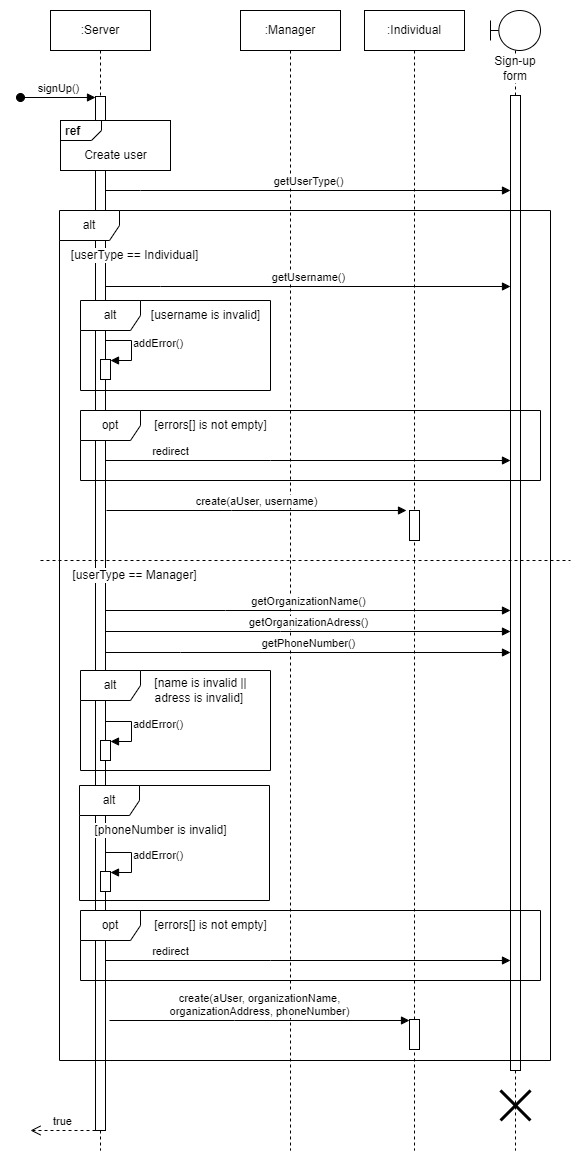

The diagram above was exported from draw.io. Its source (the exported page's mxGraphModel, read from the mxfile embedded in the PNG):
<mxGraphModel dx="1434" dy="796" grid="1" gridSize="10" guides="1" tooltips="1" connect="1" arrows="1" fold="1" page="1" pageScale="1" pageWidth="850" pageHeight="1100" math="0" shadow="0">
  <root>
    <mxCell id="0" />
    <mxCell id="1" parent="0" />
    <mxCell id="aM9ryv3xv72pqoxQDRHE-1" value=":Server" style="shape=umlLifeline;perimeter=lifelinePerimeter;whiteSpace=wrap;html=1;container=0;dropTarget=0;collapsible=0;recursiveResize=0;outlineConnect=0;portConstraint=eastwest;newEdgeStyle={&quot;edgeStyle&quot;:&quot;elbowEdgeStyle&quot;,&quot;elbow&quot;:&quot;vertical&quot;,&quot;curved&quot;:0,&quot;rounded&quot;:0};" parent="1" vertex="1">
      <mxGeometry x="40" y="20" width="100" height="800" as="geometry" />
    </mxCell>
    <mxCell id="aM9ryv3xv72pqoxQDRHE-2" value="" style="html=1;points=[];perimeter=orthogonalPerimeter;outlineConnect=0;targetShapes=umlLifeline;portConstraint=eastwest;newEdgeStyle={&quot;edgeStyle&quot;:&quot;elbowEdgeStyle&quot;,&quot;elbow&quot;:&quot;vertical&quot;,&quot;curved&quot;:0,&quot;rounded&quot;:0};" parent="aM9ryv3xv72pqoxQDRHE-1" vertex="1">
      <mxGeometry x="45" y="86" width="10" height="674" as="geometry" />
    </mxCell>
    <mxCell id="aM9ryv3xv72pqoxQDRHE-3" value="createUser()" style="html=1;verticalAlign=bottom;startArrow=oval;endArrow=block;startSize=8;edgeStyle=elbowEdgeStyle;elbow=vertical;curved=0;rounded=0;" parent="aM9ryv3xv72pqoxQDRHE-1" edge="1">
      <mxGeometry relative="1" as="geometry">
        <mxPoint x="-30" y="87" as="sourcePoint" />
        <mxPoint x="45" y="87" as="targetPoint" />
      </mxGeometry>
    </mxCell>
    <mxCell id="ertNxrZR7kzup60SlBhs-2" value="" style="html=1;points=[];perimeter=orthogonalPerimeter;outlineConnect=0;targetShapes=umlLifeline;portConstraint=eastwest;newEdgeStyle={&quot;edgeStyle&quot;:&quot;elbowEdgeStyle&quot;,&quot;elbow&quot;:&quot;vertical&quot;,&quot;curved&quot;:0,&quot;rounded&quot;:0};" parent="aM9ryv3xv72pqoxQDRHE-1" vertex="1">
      <mxGeometry x="50" y="239" width="10" height="20" as="geometry" />
    </mxCell>
    <mxCell id="ertNxrZR7kzup60SlBhs-1" value="addError()" style="html=1;verticalAlign=middle;endArrow=block;edgeStyle=orthogonalEdgeStyle;elbow=vertical;rounded=0;labelPosition=right;verticalLabelPosition=middle;align=left;" parent="aM9ryv3xv72pqoxQDRHE-1" edge="1">
      <mxGeometry relative="1" as="geometry">
        <mxPoint x="55" y="230" as="sourcePoint" />
        <Array as="points">
          <mxPoint x="55" y="220" />
          <mxPoint x="81" y="220" />
          <mxPoint x="81" y="240" />
        </Array>
        <mxPoint x="60" y="240" as="targetPoint" />
      </mxGeometry>
    </mxCell>
    <mxCell id="aM9ryv3xv72pqoxQDRHE-5" value=":User" style="shape=umlLifeline;perimeter=lifelinePerimeter;whiteSpace=wrap;html=1;container=0;dropTarget=0;collapsible=0;recursiveResize=0;outlineConnect=0;portConstraint=eastwest;newEdgeStyle={&quot;edgeStyle&quot;:&quot;elbowEdgeStyle&quot;,&quot;elbow&quot;:&quot;vertical&quot;,&quot;curved&quot;:0,&quot;rounded&quot;:0};" parent="1" vertex="1">
      <mxGeometry x="220" y="40" width="100" height="780" as="geometry" />
    </mxCell>
    <mxCell id="sUcBGqF7M2ux5lnRDkqV-3" value="" style="html=1;points=[];perimeter=orthogonalPerimeter;outlineConnect=0;targetShapes=umlLifeline;portConstraint=eastwest;newEdgeStyle={&quot;edgeStyle&quot;:&quot;elbowEdgeStyle&quot;,&quot;elbow&quot;:&quot;vertical&quot;,&quot;curved&quot;:0,&quot;rounded&quot;:0};" parent="aM9ryv3xv72pqoxQDRHE-5" vertex="1">
      <mxGeometry x="45" y="670" width="10" height="80" as="geometry" />
    </mxCell>
    <mxCell id="TAwl0cOHtx2V95aztMOj-3" value="Sign-up form" style="shape=umlLifeline;perimeter=lifelinePerimeter;whiteSpace=wrap;html=1;container=1;dropTarget=0;collapsible=0;recursiveResize=0;outlineConnect=0;portConstraint=eastwest;newEdgeStyle={&quot;edgeStyle&quot;:&quot;elbowEdgeStyle&quot;,&quot;elbow&quot;:&quot;vertical&quot;,&quot;curved&quot;:0,&quot;rounded&quot;:0};participant=umlBoundary;verticalAlign=middle;labelPosition=center;verticalLabelPosition=middle;align=center;horizontal=1;spacingBottom=0;spacingTop=75;labelBackgroundColor=default;" parent="1" vertex="1">
      <mxGeometry x="360" y="20" width="50" height="800" as="geometry" />
    </mxCell>
    <mxCell id="TAwl0cOHtx2V95aztMOj-4" value="" style="html=1;points=[];perimeter=orthogonalPerimeter;outlineConnect=0;targetShapes=umlLifeline;portConstraint=eastwest;newEdgeStyle={&quot;edgeStyle&quot;:&quot;elbowEdgeStyle&quot;,&quot;elbow&quot;:&quot;vertical&quot;,&quot;curved&quot;:0,&quot;rounded&quot;:0};" parent="TAwl0cOHtx2V95aztMOj-3" vertex="1">
      <mxGeometry x="20" y="85" width="10" height="585" as="geometry" />
    </mxCell>
    <mxCell id="TAwl0cOHtx2V95aztMOj-5" value="getFullName()" style="html=1;verticalAlign=bottom;endArrow=block;edgeStyle=elbowEdgeStyle;elbow=vertical;curved=0;rounded=0;" parent="1" target="TAwl0cOHtx2V95aztMOj-4" edge="1">
      <mxGeometry relative="1" as="geometry">
        <mxPoint x="95" y="146" as="sourcePoint" />
        <Array as="points">
          <mxPoint x="170" y="120" />
          <mxPoint x="190" y="146" />
        </Array>
        <mxPoint x="370" y="146" as="targetPoint" />
      </mxGeometry>
    </mxCell>
    <mxCell id="TAwl0cOHtx2V95aztMOj-7" value="getEmail()" style="html=1;verticalAlign=bottom;endArrow=block;edgeStyle=elbowEdgeStyle;elbow=vertical;curved=0;rounded=0;" parent="1" target="TAwl0cOHtx2V95aztMOj-4" edge="1">
      <mxGeometry relative="1" as="geometry">
        <mxPoint x="95" y="165" as="sourcePoint" />
        <Array as="points">
          <mxPoint x="170" y="140" />
          <mxPoint x="195" y="165" />
        </Array>
        <mxPoint x="310" y="165" as="targetPoint" />
      </mxGeometry>
    </mxCell>
    <mxCell id="TAwl0cOHtx2V95aztMOj-8" value="getPassword()" style="html=1;verticalAlign=bottom;endArrow=block;edgeStyle=elbowEdgeStyle;elbow=vertical;curved=0;rounded=0;" parent="1" target="TAwl0cOHtx2V95aztMOj-4" edge="1">
      <mxGeometry relative="1" as="geometry">
        <mxPoint x="95" y="185" as="sourcePoint" />
        <Array as="points">
          <mxPoint x="160" y="160" />
          <mxPoint x="205" y="185" />
        </Array>
        <mxPoint x="370" y="185" as="targetPoint" />
      </mxGeometry>
    </mxCell>
    <mxCell id="dMGr9izKR0gs_qmIWtMV-1" value="aUser" style="html=1;verticalAlign=bottom;endArrow=open;dashed=1;endSize=8;edgeStyle=elbowEdgeStyle;elbow=vertical;curved=0;rounded=0;" parent="1" source="aM9ryv3xv72pqoxQDRHE-2" edge="1">
      <mxGeometry x="0.0154" relative="1" as="geometry">
        <mxPoint x="20" y="780" as="targetPoint" />
        <Array as="points">
          <mxPoint x="70" y="780" />
          <mxPoint x="50" y="1060" />
          <mxPoint x="40" y="490" />
          <mxPoint x="60" y="340" />
          <mxPoint x="15" y="320" />
          <mxPoint x="35" y="430" />
        </Array>
        <mxPoint x="70" y="320" as="sourcePoint" />
        <mxPoint as="offset" />
      </mxGeometry>
    </mxCell>
    <mxCell id="tJS3Z7rgCi6BRI-l0doo-1" value="alt" style="shape=umlFrame;whiteSpace=wrap;html=1;pointerEvents=0;" parent="1" vertex="1">
      <mxGeometry x="50" y="200" width="190" height="90" as="geometry" />
    </mxCell>
    <mxCell id="tJS3Z7rgCi6BRI-l0doo-2" value="[fullName is invalid]" style="text;html=1;align=center;verticalAlign=middle;resizable=0;points=[];autosize=1;strokeColor=none;fillColor=none;labelBackgroundColor=default;" parent="1" vertex="1">
      <mxGeometry x="110" y="200" width="130" height="30" as="geometry" />
    </mxCell>
    <mxCell id="Ryhg1S9D9BC3ZRJzTt-D-9" value="alt" style="shape=umlFrame;whiteSpace=wrap;html=1;pointerEvents=0;" parent="1" vertex="1">
      <mxGeometry x="50" y="402" width="190" height="130" as="geometry" />
    </mxCell>
    <mxCell id="Ryhg1S9D9BC3ZRJzTt-D-10" value="[password is not valid &amp;amp;&amp;amp;&lt;br&gt;password != confirmPassword]" style="text;html=1;align=left;verticalAlign=middle;resizable=0;points=[];autosize=1;strokeColor=none;fillColor=none;labelBackgroundColor=default;spacingLeft=5;" parent="1" vertex="1">
      <mxGeometry x="50" y="432" width="190" height="40" as="geometry" />
    </mxCell>
    <mxCell id="Ryhg1S9D9BC3ZRJzTt-D-11" value="addError()" style="html=1;verticalAlign=middle;endArrow=block;edgeStyle=orthogonalEdgeStyle;elbow=vertical;rounded=0;labelPosition=right;verticalLabelPosition=middle;align=left;" parent="1" edge="1">
      <mxGeometry relative="1" as="geometry">
        <mxPoint x="95" y="488" as="sourcePoint" />
        <Array as="points">
          <mxPoint x="95" y="478" />
          <mxPoint x="121" y="478" />
          <mxPoint x="121" y="498" />
        </Array>
        <mxPoint x="100" y="498" as="targetPoint" />
      </mxGeometry>
    </mxCell>
    <mxCell id="Ryhg1S9D9BC3ZRJzTt-D-12" value="" style="html=1;points=[];perimeter=orthogonalPerimeter;outlineConnect=0;targetShapes=umlLifeline;portConstraint=eastwest;newEdgeStyle={&quot;edgeStyle&quot;:&quot;elbowEdgeStyle&quot;,&quot;elbow&quot;:&quot;vertical&quot;,&quot;curved&quot;:0,&quot;rounded&quot;:0};" parent="1" vertex="1">
      <mxGeometry x="90" y="497" width="10" height="20" as="geometry" />
    </mxCell>
    <mxCell id="e17h9muoReNpCXuy6KCU-1" value="getConfirmPassword()" style="html=1;verticalAlign=bottom;endArrow=block;edgeStyle=elbowEdgeStyle;elbow=vertical;curved=0;rounded=0;" parent="1" target="TAwl0cOHtx2V95aztMOj-4" edge="1">
      <mxGeometry relative="1" as="geometry">
        <mxPoint x="95" y="181" as="sourcePoint" />
        <Array as="points">
          <mxPoint x="160" y="181" />
          <mxPoint x="205" y="206" />
        </Array>
        <mxPoint x="330" y="181" as="targetPoint" />
      </mxGeometry>
    </mxCell>
    <mxCell id="e17h9muoReNpCXuy6KCU-3" value="alt" style="shape=umlFrame;whiteSpace=wrap;html=1;pointerEvents=0;" parent="1" vertex="1">
      <mxGeometry x="50" y="580" width="365" height="80" as="geometry" />
    </mxCell>
    <mxCell id="e17h9muoReNpCXuy6KCU-5" value="[errors[] is not empty]" style="text;html=1;align=center;verticalAlign=middle;resizable=0;points=[];autosize=1;strokeColor=none;fillColor=none;labelBackgroundColor=default;" parent="1" vertex="1">
      <mxGeometry x="110" y="580" width="140" height="30" as="geometry" />
    </mxCell>
    <mxCell id="Ryhg1S9D9BC3ZRJzTt-D-4" value="" style="html=1;points=[];perimeter=orthogonalPerimeter;outlineConnect=0;targetShapes=umlLifeline;portConstraint=eastwest;newEdgeStyle={&quot;edgeStyle&quot;:&quot;elbowEdgeStyle&quot;,&quot;elbow&quot;:&quot;vertical&quot;,&quot;curved&quot;:0,&quot;rounded&quot;:0};" parent="1" vertex="1">
      <mxGeometry x="90" y="360" width="10" height="20" as="geometry" />
    </mxCell>
    <mxCell id="Ryhg1S9D9BC3ZRJzTt-D-3" value="addError()" style="html=1;verticalAlign=middle;endArrow=block;edgeStyle=orthogonalEdgeStyle;elbow=vertical;rounded=0;labelPosition=right;verticalLabelPosition=middle;align=left;" parent="1" edge="1">
      <mxGeometry relative="1" as="geometry">
        <mxPoint x="95" y="351" as="sourcePoint" />
        <Array as="points">
          <mxPoint x="95" y="341" />
          <mxPoint x="121" y="341" />
          <mxPoint x="121" y="361" />
        </Array>
        <mxPoint x="100" y="361" as="targetPoint" />
      </mxGeometry>
    </mxCell>
    <mxCell id="Ryhg1S9D9BC3ZRJzTt-D-2" value="[email is not valid]" style="text;html=1;align=center;verticalAlign=middle;resizable=0;points=[];autosize=1;strokeColor=none;fillColor=none;labelBackgroundColor=default;" parent="1" vertex="1">
      <mxGeometry x="110" y="301" width="120" height="30" as="geometry" />
    </mxCell>
    <mxCell id="Ryhg1S9D9BC3ZRJzTt-D-1" value="alt" style="shape=umlFrame;whiteSpace=wrap;html=1;pointerEvents=0;" parent="1" vertex="1">
      <mxGeometry x="50" y="301" width="190" height="90" as="geometry" />
    </mxCell>
    <mxCell id="sUcBGqF7M2ux5lnRDkqV-2" value="redirect" style="html=1;verticalAlign=bottom;endArrow=block;edgeStyle=elbowEdgeStyle;elbow=vertical;curved=0;rounded=0;" parent="1" edge="1">
      <mxGeometry x="-0.6842" y="2" relative="1" as="geometry">
        <mxPoint x="95" y="636" as="sourcePoint" />
        <Array as="points">
          <mxPoint x="210" y="636" />
          <mxPoint x="260" y="626" />
          <mxPoint x="185" y="638" />
          <mxPoint x="205" y="664" />
        </Array>
        <mxPoint x="380" y="636" as="targetPoint" />
        <mxPoint as="offset" />
      </mxGeometry>
    </mxCell>
    <mxCell id="sUcBGqF7M2ux5lnRDkqV-5" value="create()" style="html=1;verticalAlign=bottom;endArrow=block;edgeStyle=elbowEdgeStyle;elbow=vertical;curved=0;rounded=0;" parent="1" source="aM9ryv3xv72pqoxQDRHE-2" target="sUcBGqF7M2ux5lnRDkqV-3" edge="1">
      <mxGeometry relative="1" as="geometry">
        <mxPoint x="150" y="650" as="sourcePoint" />
        <Array as="points">
          <mxPoint x="150" y="710" />
          <mxPoint x="215" y="650" />
          <mxPoint x="260" y="675" />
        </Array>
        <mxPoint x="435" y="650" as="targetPoint" />
      </mxGeometry>
    </mxCell>
    <mxCell id="S10tzoTs_hvA3E5P8i3t-1" value="aUser" style="html=1;verticalAlign=bottom;endArrow=open;dashed=1;endSize=8;edgeStyle=elbowEdgeStyle;elbow=vertical;curved=0;rounded=0;" parent="1" source="sUcBGqF7M2ux5lnRDkqV-3" target="aM9ryv3xv72pqoxQDRHE-2" edge="1">
      <mxGeometry relative="1" as="geometry">
        <mxPoint x="110" y="750" as="targetPoint" />
        <Array as="points">
          <mxPoint x="220" y="730" />
          <mxPoint x="190" y="740" />
          <mxPoint x="160" y="740" />
          <mxPoint x="185" y="750" />
          <mxPoint x="145" y="760" />
          <mxPoint x="200" y="820" />
          <mxPoint x="220" y="930" />
        </Array>
        <mxPoint x="230" y="750" as="sourcePoint" />
      </mxGeometry>
    </mxCell>
  </root>
</mxGraphModel>